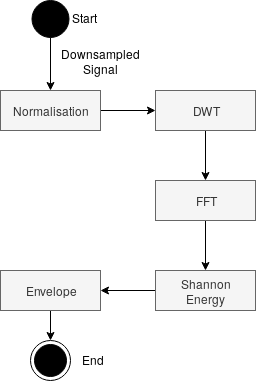

The diagram above was exported from draw.io. Its source (the exported page's mxGraphModel, read from the mxfile embedded in the PNG):
<mxGraphModel dx="798" dy="432" grid="1" gridSize="10" guides="1" tooltips="1" connect="1" arrows="1" fold="1" page="1" pageScale="1" pageWidth="850" pageHeight="1100" math="0" shadow="0">
  <root>
    <mxCell id="EImOU1492IXPiopHk2IW-0" />
    <mxCell id="EImOU1492IXPiopHk2IW-1" parent="EImOU1492IXPiopHk2IW-0" />
    <mxCell id="YWQDFcZEkIG4LuaHJXp9-11" style="edgeStyle=orthogonalEdgeStyle;rounded=0;orthogonalLoop=1;jettySize=auto;html=1;exitX=0.5;exitY=1;exitDx=0;exitDy=0;entryX=0.5;entryY=0;entryDx=0;entryDy=0;" edge="1" parent="EImOU1492IXPiopHk2IW-1" source="YWQDFcZEkIG4LuaHJXp9-0" target="YWQDFcZEkIG4LuaHJXp9-1">
      <mxGeometry relative="1" as="geometry" />
    </mxCell>
    <mxCell id="YWQDFcZEkIG4LuaHJXp9-0" value="" style="ellipse;whiteSpace=wrap;html=1;aspect=fixed;fillColor=#000000;" vertex="1" parent="EImOU1492IXPiopHk2IW-1">
      <mxGeometry x="251.5" y="40" width="37" height="37" as="geometry" />
    </mxCell>
    <mxCell id="YWQDFcZEkIG4LuaHJXp9-4" value="" style="edgeStyle=orthogonalEdgeStyle;rounded=0;orthogonalLoop=1;jettySize=auto;html=1;" edge="1" parent="EImOU1492IXPiopHk2IW-1" source="YWQDFcZEkIG4LuaHJXp9-1" target="YWQDFcZEkIG4LuaHJXp9-3">
      <mxGeometry relative="1" as="geometry" />
    </mxCell>
    <mxCell id="YWQDFcZEkIG4LuaHJXp9-1" value="Normalisation" style="rounded=0;whiteSpace=wrap;html=1;fillColor=#f5f5f5;strokeColor=#666666;fontColor=#333333;" vertex="1" parent="EImOU1492IXPiopHk2IW-1">
      <mxGeometry x="220" y="130" width="100" height="40" as="geometry" />
    </mxCell>
    <mxCell id="YWQDFcZEkIG4LuaHJXp9-6" value="" style="edgeStyle=orthogonalEdgeStyle;rounded=0;orthogonalLoop=1;jettySize=auto;html=1;" edge="1" parent="EImOU1492IXPiopHk2IW-1" source="YWQDFcZEkIG4LuaHJXp9-3" target="YWQDFcZEkIG4LuaHJXp9-5">
      <mxGeometry relative="1" as="geometry" />
    </mxCell>
    <mxCell id="YWQDFcZEkIG4LuaHJXp9-3" value="DWT" style="rounded=0;whiteSpace=wrap;html=1;fillColor=#f5f5f5;strokeColor=#666666;fontColor=#333333;" vertex="1" parent="EImOU1492IXPiopHk2IW-1">
      <mxGeometry x="375" y="130" width="100" height="40" as="geometry" />
    </mxCell>
    <mxCell id="YWQDFcZEkIG4LuaHJXp9-8" value="" style="edgeStyle=orthogonalEdgeStyle;rounded=0;orthogonalLoop=1;jettySize=auto;html=1;" edge="1" parent="EImOU1492IXPiopHk2IW-1" source="YWQDFcZEkIG4LuaHJXp9-5" target="YWQDFcZEkIG4LuaHJXp9-7">
      <mxGeometry relative="1" as="geometry" />
    </mxCell>
    <mxCell id="YWQDFcZEkIG4LuaHJXp9-5" value="FFT" style="rounded=0;whiteSpace=wrap;html=1;fillColor=#f5f5f5;strokeColor=#666666;fontColor=#333333;" vertex="1" parent="EImOU1492IXPiopHk2IW-1">
      <mxGeometry x="375" y="220" width="100" height="40" as="geometry" />
    </mxCell>
    <mxCell id="YWQDFcZEkIG4LuaHJXp9-10" value="" style="edgeStyle=orthogonalEdgeStyle;rounded=0;orthogonalLoop=1;jettySize=auto;html=1;" edge="1" parent="EImOU1492IXPiopHk2IW-1" source="YWQDFcZEkIG4LuaHJXp9-7" target="YWQDFcZEkIG4LuaHJXp9-9">
      <mxGeometry relative="1" as="geometry" />
    </mxCell>
    <mxCell id="YWQDFcZEkIG4LuaHJXp9-7" value="&lt;div&gt;Shannon&lt;/div&gt;&lt;div&gt;Energy&lt;br&gt;&lt;/div&gt;" style="rounded=0;whiteSpace=wrap;html=1;fillColor=#f5f5f5;strokeColor=#666666;fontColor=#333333;" vertex="1" parent="EImOU1492IXPiopHk2IW-1">
      <mxGeometry x="375" y="310" width="100" height="40" as="geometry" />
    </mxCell>
    <mxCell id="YWQDFcZEkIG4LuaHJXp9-15" style="edgeStyle=orthogonalEdgeStyle;rounded=0;orthogonalLoop=1;jettySize=auto;html=1;exitX=0.5;exitY=1;exitDx=0;exitDy=0;entryX=0.5;entryY=0;entryDx=0;entryDy=0;" edge="1" parent="EImOU1492IXPiopHk2IW-1" source="YWQDFcZEkIG4LuaHJXp9-9" target="YWQDFcZEkIG4LuaHJXp9-14">
      <mxGeometry relative="1" as="geometry" />
    </mxCell>
    <mxCell id="YWQDFcZEkIG4LuaHJXp9-9" value="Envelope" style="rounded=0;whiteSpace=wrap;html=1;fillColor=#f5f5f5;strokeColor=#666666;fontColor=#333333;" vertex="1" parent="EImOU1492IXPiopHk2IW-1">
      <mxGeometry x="220" y="310" width="100" height="40" as="geometry" />
    </mxCell>
    <mxCell id="YWQDFcZEkIG4LuaHJXp9-12" value="Start" style="text;html=1;resizable=0;points=[];autosize=1;align=left;verticalAlign=top;spacingTop=-4;" vertex="1" parent="EImOU1492IXPiopHk2IW-1">
      <mxGeometry x="290" y="48" width="40" height="20" as="geometry" />
    </mxCell>
    <mxCell id="YWQDFcZEkIG4LuaHJXp9-13" value="&lt;div align=&quot;center&quot;&gt;Downsampled&lt;/div&gt;&lt;div align=&quot;center&quot;&gt;Signal&lt;br&gt;&lt;/div&gt;" style="text;html=1;resizable=0;points=[];autosize=1;align=center;verticalAlign=top;spacingTop=-4;" vertex="1" parent="EImOU1492IXPiopHk2IW-1">
      <mxGeometry x="275" y="84" width="90" height="30" as="geometry" />
    </mxCell>
    <mxCell id="YWQDFcZEkIG4LuaHJXp9-14" value="" style="ellipse;html=1;shape=endState;fillColor=#000000;strokeColor=#000000;" vertex="1" parent="EImOU1492IXPiopHk2IW-1">
      <mxGeometry x="250" y="380" width="40" height="40" as="geometry" />
    </mxCell>
    <mxCell id="YWQDFcZEkIG4LuaHJXp9-16" value="End" style="text;html=1;resizable=0;points=[];autosize=1;align=left;verticalAlign=top;spacingTop=-4;" vertex="1" parent="EImOU1492IXPiopHk2IW-1">
      <mxGeometry x="300" y="390" width="40" height="20" as="geometry" />
    </mxCell>
  </root>
</mxGraphModel>